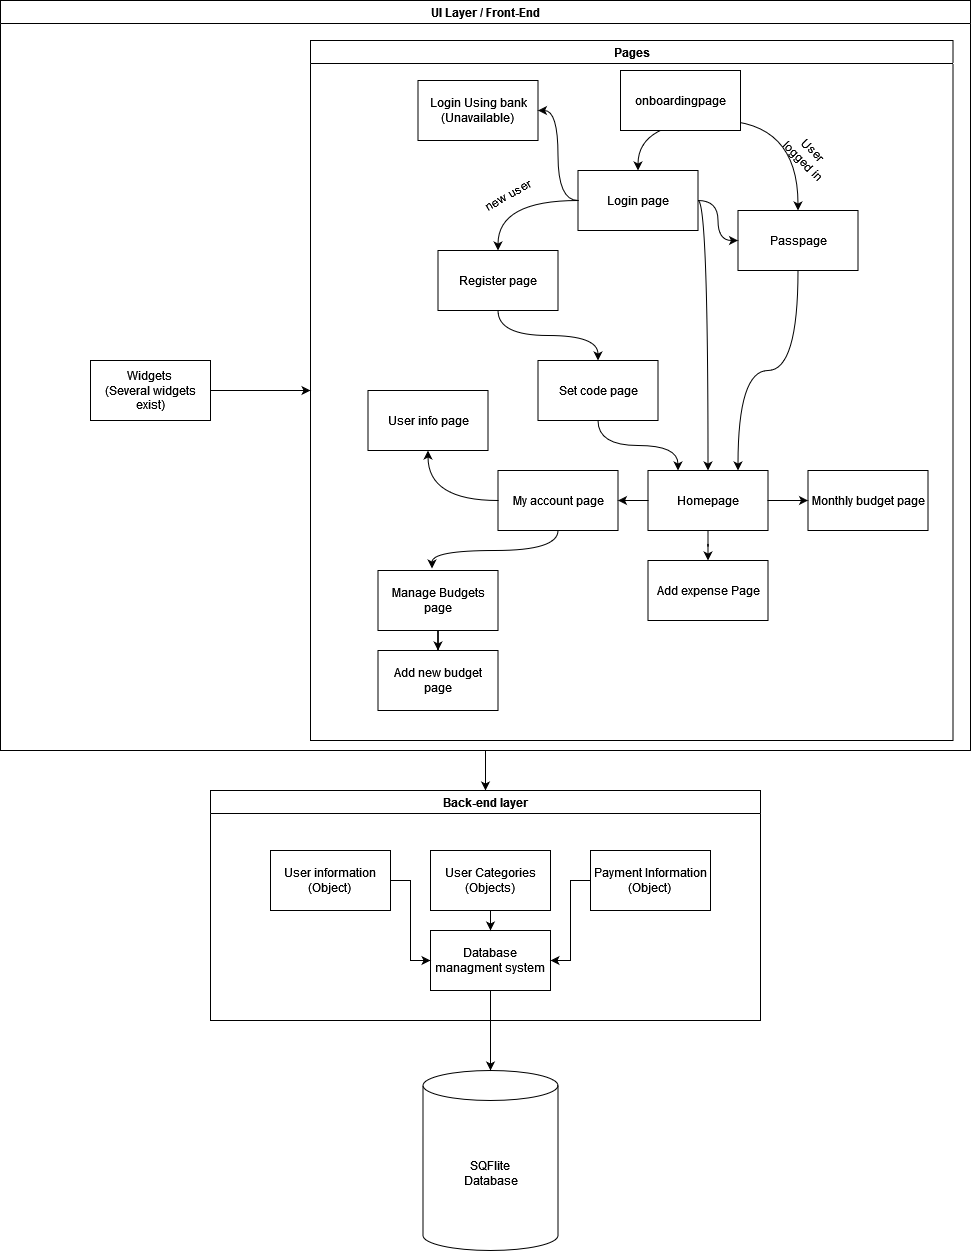

The diagram above was exported from draw.io. Its source (the exported page's mxGraphModel, read from the mxfile embedded in the PNG):
<mxGraphModel dx="3033" dy="2302" grid="1" gridSize="10" guides="1" tooltips="1" connect="1" arrows="1" fold="1" page="1" pageScale="1" pageWidth="850" pageHeight="1100" math="0" shadow="0">
  <root>
    <mxCell id="0" />
    <mxCell id="1" parent="0" />
    <mxCell id="zfzuLlgN0y70KhwJ-jSs-28" style="edgeStyle=orthogonalEdgeStyle;rounded=0;orthogonalLoop=1;jettySize=auto;html=1;entryX=0.5;entryY=0;entryDx=0;entryDy=0;" edge="1" parent="1" source="zfzuLlgN0y70KhwJ-jSs-3" target="zfzuLlgN0y70KhwJ-jSs-4">
      <mxGeometry relative="1" as="geometry" />
    </mxCell>
    <mxCell id="zfzuLlgN0y70KhwJ-jSs-3" value="UI Layer / Front-End" style="swimlane;whiteSpace=wrap;html=1;" vertex="1" parent="1">
      <mxGeometry x="-250" y="-390" width="970" height="750" as="geometry" />
    </mxCell>
    <mxCell id="zfzuLlgN0y70KhwJ-jSs-64" value="Pages" style="swimlane;whiteSpace=wrap;html=1;" vertex="1" parent="zfzuLlgN0y70KhwJ-jSs-3">
      <mxGeometry x="310" y="40" width="642.5" height="700" as="geometry" />
    </mxCell>
    <mxCell id="zfzuLlgN0y70KhwJ-jSs-39" style="edgeStyle=orthogonalEdgeStyle;rounded=0;orthogonalLoop=1;jettySize=auto;html=1;entryX=0.5;entryY=0;entryDx=0;entryDy=0;curved=1;" edge="1" parent="zfzuLlgN0y70KhwJ-jSs-64" target="zfzuLlgN0y70KhwJ-jSs-25">
      <mxGeometry relative="1" as="geometry">
        <mxPoint x="407.5526315789475" y="80" as="sourcePoint" />
      </mxGeometry>
    </mxCell>
    <mxCell id="zfzuLlgN0y70KhwJ-jSs-40" style="edgeStyle=orthogonalEdgeStyle;rounded=0;orthogonalLoop=1;jettySize=auto;html=1;curved=1;" edge="1" parent="zfzuLlgN0y70KhwJ-jSs-64" target="zfzuLlgN0y70KhwJ-jSs-33">
      <mxGeometry relative="1" as="geometry">
        <mxPoint x="407.5526315789475" y="80" as="sourcePoint" />
      </mxGeometry>
    </mxCell>
    <mxCell id="zfzuLlgN0y70KhwJ-jSs-22" value="Homepage" style="rounded=0;whiteSpace=wrap;html=1;" vertex="1" parent="zfzuLlgN0y70KhwJ-jSs-64">
      <mxGeometry x="337.5" y="430" width="120" height="60" as="geometry" />
    </mxCell>
    <mxCell id="zfzuLlgN0y70KhwJ-jSs-44" style="edgeStyle=orthogonalEdgeStyle;rounded=0;orthogonalLoop=1;jettySize=auto;html=1;entryX=0.75;entryY=0;entryDx=0;entryDy=0;curved=1;" edge="1" parent="zfzuLlgN0y70KhwJ-jSs-64" source="zfzuLlgN0y70KhwJ-jSs-33" target="zfzuLlgN0y70KhwJ-jSs-22">
      <mxGeometry relative="1" as="geometry" />
    </mxCell>
    <mxCell id="zfzuLlgN0y70KhwJ-jSs-33" value="Passpage" style="rounded=0;whiteSpace=wrap;html=1;" vertex="1" parent="zfzuLlgN0y70KhwJ-jSs-64">
      <mxGeometry x="427.5" y="170" width="120" height="60" as="geometry" />
    </mxCell>
    <mxCell id="zfzuLlgN0y70KhwJ-jSs-41" style="edgeStyle=orthogonalEdgeStyle;rounded=0;orthogonalLoop=1;jettySize=auto;html=1;entryX=0.5;entryY=0;entryDx=0;entryDy=0;curved=1;" edge="1" parent="zfzuLlgN0y70KhwJ-jSs-64" source="zfzuLlgN0y70KhwJ-jSs-25" target="zfzuLlgN0y70KhwJ-jSs-22">
      <mxGeometry relative="1" as="geometry">
        <Array as="points">
          <mxPoint x="397.5" y="160" />
        </Array>
      </mxGeometry>
    </mxCell>
    <mxCell id="zfzuLlgN0y70KhwJ-jSs-53" style="edgeStyle=orthogonalEdgeStyle;rounded=0;orthogonalLoop=1;jettySize=auto;html=1;entryX=0;entryY=0.5;entryDx=0;entryDy=0;curved=1;" edge="1" parent="zfzuLlgN0y70KhwJ-jSs-64" source="zfzuLlgN0y70KhwJ-jSs-25" target="zfzuLlgN0y70KhwJ-jSs-33">
      <mxGeometry relative="1" as="geometry" />
    </mxCell>
    <mxCell id="zfzuLlgN0y70KhwJ-jSs-25" value="Login page" style="rounded=0;whiteSpace=wrap;html=1;" vertex="1" parent="zfzuLlgN0y70KhwJ-jSs-64">
      <mxGeometry x="267.5" y="130" width="120" height="60" as="geometry" />
    </mxCell>
    <mxCell id="zfzuLlgN0y70KhwJ-jSs-37" value="Register page" style="rounded=0;whiteSpace=wrap;html=1;" vertex="1" parent="zfzuLlgN0y70KhwJ-jSs-64">
      <mxGeometry x="127.5" y="210" width="120" height="60" as="geometry" />
    </mxCell>
    <mxCell id="zfzuLlgN0y70KhwJ-jSs-38" style="edgeStyle=orthogonalEdgeStyle;rounded=0;orthogonalLoop=1;jettySize=auto;html=1;curved=1;" edge="1" parent="zfzuLlgN0y70KhwJ-jSs-64" source="zfzuLlgN0y70KhwJ-jSs-25" target="zfzuLlgN0y70KhwJ-jSs-37">
      <mxGeometry relative="1" as="geometry" />
    </mxCell>
    <mxCell id="zfzuLlgN0y70KhwJ-jSs-23" value="Monthly budget page" style="rounded=0;whiteSpace=wrap;html=1;" vertex="1" parent="zfzuLlgN0y70KhwJ-jSs-64">
      <mxGeometry x="497.5" y="430" width="120" height="60" as="geometry" />
    </mxCell>
    <mxCell id="zfzuLlgN0y70KhwJ-jSs-45" style="edgeStyle=orthogonalEdgeStyle;rounded=0;orthogonalLoop=1;jettySize=auto;html=1;entryX=0;entryY=0.5;entryDx=0;entryDy=0;curved=1;" edge="1" parent="zfzuLlgN0y70KhwJ-jSs-64" source="zfzuLlgN0y70KhwJ-jSs-22" target="zfzuLlgN0y70KhwJ-jSs-23">
      <mxGeometry relative="1" as="geometry" />
    </mxCell>
    <mxCell id="zfzuLlgN0y70KhwJ-jSs-47" style="edgeStyle=orthogonalEdgeStyle;rounded=0;orthogonalLoop=1;jettySize=auto;html=1;entryX=0.25;entryY=0;entryDx=0;entryDy=0;curved=1;" edge="1" parent="zfzuLlgN0y70KhwJ-jSs-64" source="zfzuLlgN0y70KhwJ-jSs-32" target="zfzuLlgN0y70KhwJ-jSs-22">
      <mxGeometry relative="1" as="geometry" />
    </mxCell>
    <mxCell id="zfzuLlgN0y70KhwJ-jSs-32" value="Set code page" style="rounded=0;whiteSpace=wrap;html=1;" vertex="1" parent="zfzuLlgN0y70KhwJ-jSs-64">
      <mxGeometry x="227.5" y="320" width="120" height="60" as="geometry" />
    </mxCell>
    <mxCell id="zfzuLlgN0y70KhwJ-jSs-46" style="edgeStyle=orthogonalEdgeStyle;rounded=0;orthogonalLoop=1;jettySize=auto;html=1;entryX=0.5;entryY=0;entryDx=0;entryDy=0;curved=1;" edge="1" parent="zfzuLlgN0y70KhwJ-jSs-64" source="zfzuLlgN0y70KhwJ-jSs-37" target="zfzuLlgN0y70KhwJ-jSs-32">
      <mxGeometry relative="1" as="geometry" />
    </mxCell>
    <mxCell id="zfzuLlgN0y70KhwJ-jSs-49" value="&lt;div&gt;Login Using bank&lt;/div&gt;&lt;div&gt;(Unavailable)&lt;br&gt;&lt;/div&gt;" style="rounded=0;whiteSpace=wrap;html=1;strokeColor=default;" vertex="1" parent="zfzuLlgN0y70KhwJ-jSs-64">
      <mxGeometry x="107.5" y="40" width="120" height="60" as="geometry" />
    </mxCell>
    <mxCell id="zfzuLlgN0y70KhwJ-jSs-50" style="edgeStyle=orthogonalEdgeStyle;rounded=0;orthogonalLoop=1;jettySize=auto;html=1;entryX=1;entryY=0.5;entryDx=0;entryDy=0;curved=1;" edge="1" parent="zfzuLlgN0y70KhwJ-jSs-64" source="zfzuLlgN0y70KhwJ-jSs-25" target="zfzuLlgN0y70KhwJ-jSs-49">
      <mxGeometry relative="1" as="geometry" />
    </mxCell>
    <mxCell id="zfzuLlgN0y70KhwJ-jSs-51" value="new user" style="text;html=1;strokeColor=none;fillColor=none;align=center;verticalAlign=middle;whiteSpace=wrap;rounded=0;rotation=-30;" vertex="1" parent="zfzuLlgN0y70KhwJ-jSs-64">
      <mxGeometry x="167.5" y="140" width="60" height="30" as="geometry" />
    </mxCell>
    <mxCell id="zfzuLlgN0y70KhwJ-jSs-54" value="User logged in" style="text;html=1;strokeColor=none;fillColor=none;align=center;verticalAlign=middle;whiteSpace=wrap;rounded=0;rotation=45;" vertex="1" parent="zfzuLlgN0y70KhwJ-jSs-64">
      <mxGeometry x="467.5" y="100" width="60" height="30" as="geometry" />
    </mxCell>
    <mxCell id="zfzuLlgN0y70KhwJ-jSs-31" value="My account page" style="rounded=0;whiteSpace=wrap;html=1;" vertex="1" parent="zfzuLlgN0y70KhwJ-jSs-64">
      <mxGeometry x="187.5" y="430" width="120" height="60" as="geometry" />
    </mxCell>
    <mxCell id="zfzuLlgN0y70KhwJ-jSs-56" style="edgeStyle=orthogonalEdgeStyle;rounded=0;orthogonalLoop=1;jettySize=auto;html=1;curved=1;" edge="1" parent="zfzuLlgN0y70KhwJ-jSs-64" source="zfzuLlgN0y70KhwJ-jSs-22" target="zfzuLlgN0y70KhwJ-jSs-31">
      <mxGeometry relative="1" as="geometry" />
    </mxCell>
    <mxCell id="zfzuLlgN0y70KhwJ-jSs-27" value="Add expense Page" style="rounded=0;whiteSpace=wrap;html=1;" vertex="1" parent="zfzuLlgN0y70KhwJ-jSs-64">
      <mxGeometry x="337.5" y="520" width="120" height="60" as="geometry" />
    </mxCell>
    <mxCell id="zfzuLlgN0y70KhwJ-jSs-57" style="edgeStyle=orthogonalEdgeStyle;rounded=0;orthogonalLoop=1;jettySize=auto;html=1;entryX=0.5;entryY=0;entryDx=0;entryDy=0;curved=1;" edge="1" parent="zfzuLlgN0y70KhwJ-jSs-64" source="zfzuLlgN0y70KhwJ-jSs-22" target="zfzuLlgN0y70KhwJ-jSs-27">
      <mxGeometry relative="1" as="geometry" />
    </mxCell>
    <mxCell id="zfzuLlgN0y70KhwJ-jSs-26" value="Manage Budgets page" style="rounded=0;whiteSpace=wrap;html=1;" vertex="1" parent="zfzuLlgN0y70KhwJ-jSs-64">
      <mxGeometry x="67.5" y="530" width="120" height="60" as="geometry" />
    </mxCell>
    <mxCell id="zfzuLlgN0y70KhwJ-jSs-58" style="edgeStyle=orthogonalEdgeStyle;rounded=0;orthogonalLoop=1;jettySize=auto;html=1;entryX=0.45;entryY=-0.033;entryDx=0;entryDy=0;entryPerimeter=0;curved=1;" edge="1" parent="zfzuLlgN0y70KhwJ-jSs-64" source="zfzuLlgN0y70KhwJ-jSs-31" target="zfzuLlgN0y70KhwJ-jSs-26">
      <mxGeometry relative="1" as="geometry" />
    </mxCell>
    <mxCell id="zfzuLlgN0y70KhwJ-jSs-34" value="User info page" style="rounded=0;whiteSpace=wrap;html=1;" vertex="1" parent="zfzuLlgN0y70KhwJ-jSs-64">
      <mxGeometry x="57.5" y="350" width="120" height="60" as="geometry" />
    </mxCell>
    <mxCell id="zfzuLlgN0y70KhwJ-jSs-62" style="edgeStyle=orthogonalEdgeStyle;rounded=0;orthogonalLoop=1;jettySize=auto;html=1;entryX=0.5;entryY=1;entryDx=0;entryDy=0;curved=1;" edge="1" parent="zfzuLlgN0y70KhwJ-jSs-64" source="zfzuLlgN0y70KhwJ-jSs-31" target="zfzuLlgN0y70KhwJ-jSs-34">
      <mxGeometry relative="1" as="geometry" />
    </mxCell>
    <mxCell id="zfzuLlgN0y70KhwJ-jSs-60" value="Add new budget page" style="rounded=0;whiteSpace=wrap;html=1;" vertex="1" parent="zfzuLlgN0y70KhwJ-jSs-64">
      <mxGeometry x="67.5" y="610" width="120" height="60" as="geometry" />
    </mxCell>
    <mxCell id="zfzuLlgN0y70KhwJ-jSs-61" style="edgeStyle=orthogonalEdgeStyle;rounded=0;orthogonalLoop=1;jettySize=auto;html=1;entryX=0.5;entryY=0;entryDx=0;entryDy=0;" edge="1" parent="zfzuLlgN0y70KhwJ-jSs-64" source="zfzuLlgN0y70KhwJ-jSs-26" target="zfzuLlgN0y70KhwJ-jSs-60">
      <mxGeometry relative="1" as="geometry" />
    </mxCell>
    <mxCell id="zfzuLlgN0y70KhwJ-jSs-67" style="edgeStyle=orthogonalEdgeStyle;rounded=0;orthogonalLoop=1;jettySize=auto;html=1;entryX=0;entryY=0.5;entryDx=0;entryDy=0;" edge="1" parent="zfzuLlgN0y70KhwJ-jSs-3" source="zfzuLlgN0y70KhwJ-jSs-66" target="zfzuLlgN0y70KhwJ-jSs-64">
      <mxGeometry relative="1" as="geometry" />
    </mxCell>
    <mxCell id="zfzuLlgN0y70KhwJ-jSs-66" value="Widgets &lt;br&gt;(Several widgets exist)" style="rounded=0;whiteSpace=wrap;html=1;" vertex="1" parent="zfzuLlgN0y70KhwJ-jSs-3">
      <mxGeometry x="90" y="360" width="120" height="60" as="geometry" />
    </mxCell>
    <mxCell id="zfzuLlgN0y70KhwJ-jSs-4" value="Back-end layer" style="swimlane;whiteSpace=wrap;html=1;" vertex="1" parent="1">
      <mxGeometry x="-40" y="400" width="550" height="230" as="geometry" />
    </mxCell>
    <mxCell id="zfzuLlgN0y70KhwJ-jSs-7" value="Database managment system" style="whiteSpace=wrap;html=1;" vertex="1" parent="zfzuLlgN0y70KhwJ-jSs-4">
      <mxGeometry x="220" y="140" width="120" height="60" as="geometry" />
    </mxCell>
    <mxCell id="zfzuLlgN0y70KhwJ-jSs-13" style="edgeStyle=orthogonalEdgeStyle;rounded=0;orthogonalLoop=1;jettySize=auto;html=1;entryX=0;entryY=0.5;entryDx=0;entryDy=0;" edge="1" parent="zfzuLlgN0y70KhwJ-jSs-4" source="zfzuLlgN0y70KhwJ-jSs-8" target="zfzuLlgN0y70KhwJ-jSs-7">
      <mxGeometry relative="1" as="geometry" />
    </mxCell>
    <mxCell id="zfzuLlgN0y70KhwJ-jSs-8" value="User information&lt;br&gt;(Object)" style="rounded=0;whiteSpace=wrap;html=1;" vertex="1" parent="zfzuLlgN0y70KhwJ-jSs-4">
      <mxGeometry x="60" y="60" width="120" height="60" as="geometry" />
    </mxCell>
    <mxCell id="zfzuLlgN0y70KhwJ-jSs-11" style="edgeStyle=orthogonalEdgeStyle;rounded=0;orthogonalLoop=1;jettySize=auto;html=1;" edge="1" parent="zfzuLlgN0y70KhwJ-jSs-4" source="zfzuLlgN0y70KhwJ-jSs-9" target="zfzuLlgN0y70KhwJ-jSs-7">
      <mxGeometry relative="1" as="geometry" />
    </mxCell>
    <mxCell id="zfzuLlgN0y70KhwJ-jSs-9" value="&lt;div&gt;User Categories&lt;/div&gt;&lt;div&gt;(Objects)&lt;br&gt;&lt;/div&gt;" style="rounded=0;whiteSpace=wrap;html=1;" vertex="1" parent="zfzuLlgN0y70KhwJ-jSs-4">
      <mxGeometry x="220" y="60" width="120" height="60" as="geometry" />
    </mxCell>
    <mxCell id="zfzuLlgN0y70KhwJ-jSs-12" style="edgeStyle=orthogonalEdgeStyle;rounded=0;orthogonalLoop=1;jettySize=auto;html=1;entryX=1;entryY=0.5;entryDx=0;entryDy=0;" edge="1" parent="zfzuLlgN0y70KhwJ-jSs-4" source="zfzuLlgN0y70KhwJ-jSs-10" target="zfzuLlgN0y70KhwJ-jSs-7">
      <mxGeometry relative="1" as="geometry" />
    </mxCell>
    <mxCell id="zfzuLlgN0y70KhwJ-jSs-10" value="&lt;div&gt;Payment Information&lt;/div&gt;&lt;div&gt;(Object)&lt;br&gt;&lt;/div&gt;" style="rounded=0;whiteSpace=wrap;html=1;" vertex="1" parent="zfzuLlgN0y70KhwJ-jSs-4">
      <mxGeometry x="380" y="60" width="120" height="60" as="geometry" />
    </mxCell>
    <mxCell id="zfzuLlgN0y70KhwJ-jSs-6" value="SQFlite&lt;br&gt;Database" style="shape=cylinder3;whiteSpace=wrap;html=1;boundedLbl=1;backgroundOutline=1;size=15;" vertex="1" parent="1">
      <mxGeometry x="172.5" y="680" width="135" height="180" as="geometry" />
    </mxCell>
    <mxCell id="zfzuLlgN0y70KhwJ-jSs-14" style="edgeStyle=orthogonalEdgeStyle;rounded=0;orthogonalLoop=1;jettySize=auto;html=1;" edge="1" parent="1" source="zfzuLlgN0y70KhwJ-jSs-7" target="zfzuLlgN0y70KhwJ-jSs-6">
      <mxGeometry relative="1" as="geometry" />
    </mxCell>
    <mxCell id="zfzuLlgN0y70KhwJ-jSs-30" value="onboardingpage" style="rounded=0;whiteSpace=wrap;html=1;" vertex="1" parent="1">
      <mxGeometry x="370" y="-320" width="120" height="60" as="geometry" />
    </mxCell>
  </root>
</mxGraphModel>